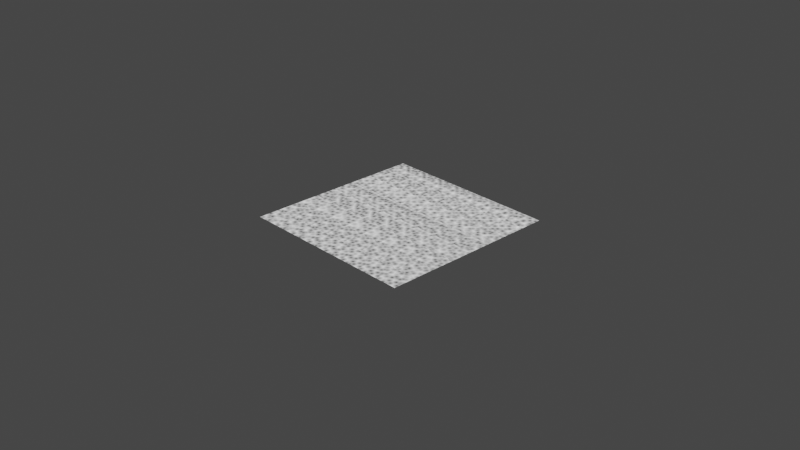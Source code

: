 # Source: 3DTexture_Flipbook_Layout.blend  (saved by Blender 3.1.7; exported with 4.5.12 LTS)
import bpy
from mathutils import Matrix  # noqa: F401  (used for matrix-valued properties, if any)

bpy.ops.wm.read_factory_settings(use_empty=True)
scene = bpy.context.scene
scene.name = 'Scene'

# ---- collections
col_collection = bpy.data.collections.new('Collection'); scene.collection.children.link(col_collection)

# ---- images (referenced by path relative to the original .blend; pixels are not part of the script)
import os
ASSET_DIR = os.environ.get("B2B_ASSET_DIR", "")  # directory of the original .blend (textures are referenced by path, not embedded)
HERE = os.path.dirname(os.path.abspath(__file__))  # packed textures are extracted next to this script under _unpacked/

def load_image(name, relpath, width, height, colorspace="sRGB"):
    """Load a texture the original file referenced (path relative to the .blend, or extracted next to this script)."""
    p = next((c for c in (os.path.join(HERE, relpath), os.path.join(ASSET_DIR, relpath)) if relpath and os.path.exists(c)), "")
    if p:
        img = bpy.data.images.load(p, check_existing=True)
        img.name = name
    else:  # same state as the original file: an image datablock whose file is absent (Cycles renders it pink)
        img = bpy.data.images.new(name, width, height)
        img.source = "FILE"
        img.filepath = "//" + (relpath or name)
    img.colorspace_settings.name = colorspace
    return img
img_untitled_001 = load_image('Untitled.001', '3d_texture_test.png', 1024, 1024, 'sRGB')

# ---- materials (node trees are filled in below, after node groups)
mat_material_001 = bpy.data.materials.new('Material.001')

# ---- material node trees
mat_material_001.use_nodes = True; mat_material_001.node_tree.nodes.clear()
_N = mat_material_001.node_tree.nodes; _L = mat_material_001.node_tree.links
n0 = _N.new('ShaderNodeBsdfPrincipled'); n0.name = 'Principled BSDF'; n0.location = (80, 320)
n0.distribution = 'GGX'
n0.subsurface_method = 'RANDOM_WALK_SKIN'
n0.inputs[0].default_value = (0.0, 0.0, 0.0, 1.0)
n0.inputs[2].default_value = 1.0
n0.inputs[3].default_value = 1.45
n0.inputs[11].default_value = 1.01
n0.inputs[13].default_value = 0.0
n0.inputs[28].default_value = 1.0
n1 = _N.new('ShaderNodeOutputMaterial'); n1.name = 'Material Output'; n1.location = (360, 320)
n2 = _N.new('ShaderNodeUVMap'); n2.name = 'UV Map'; n2.location = (-2200, 160)
n3 = _N.new('ShaderNodeMath'); n3.name = 'Math'; n3.location = (-740, 60)
n3.hide = True
n3.operation = 'MULTIPLY'
n4 = _N.new('ShaderNodeVectorMath'); n4.name = 'Vector Math.003'; n4.location = (-1280, 160)
n4.hide = True
n4.operation = 'DIVIDE'
n5 = _N.new('ShaderNodeSeparateXYZ'); n5.name = 'Separate XYZ'; n5.location = (-1120, 180)
n6 = _N.new('ShaderNodeMath'); n6.name = 'Math.002'; n6.location = (-920, 100)
n6.hide = True
n6.operation = 'SUBTRACT'
n6.inputs[0].default_value = 1.0
n7 = _N.new('ShaderNodeValue'); n7.name = 'Value'; n7.location = (-2200, 20)
n7.outputs[0].default_value = 8.0
n8 = _N.new('ShaderNodeVectorMath'); n8.name = 'Vector Math.002'; n8.location = (-1520, 160)
n8.hide = True
n8.operation = 'SUBTRACT'
n9 = _N.new('ShaderNodeMath'); n9.name = 'Math.003'; n9.location = (-1500, 80)
n9.hide = True
n9.operation = 'MULTIPLY'
n10 = _N.new('NodeReroute'); n10.name = 'Reroute'; n10.location = (-1600, 0)
n10.width = 16
n10.socket_idname = 'NodeSocketFloat'
n11 = _N.new('ShaderNodeVectorMath'); n11.name = 'Vector Math'; n11.location = (-1760, 280)
n11.hide = True
n11.operation = 'FRACTION'
n12 = _N.new('ShaderNodeVectorMath'); n12.name = 'Vector Math.001'; n12.location = (-1980, 100)
n12.hide = True
n12.operation = 'MULTIPLY'
n13 = _N.new('ShaderNodeSeparateXYZ'); n13.name = 'Separate XYZ.001'; n13.location = (-480, 160)
n13.hide = True
n14 = _N.new('ShaderNodeMath'); n14.name = 'Math.001'; n14.location = (-480, 100)
n14.hide = True
n15 = _N.new('ShaderNodeCombineXYZ'); n15.name = 'Combine XYZ'; n15.location = (-300, 140)
n15.hide = True
n16 = _N.new('ShaderNodeTexVoronoi'); n16.name = 'Voronoi Texture'; n16.location = (-140, 320)
n17 = _N.new('ShaderNodeTexImage'); n17.name = 'Image Texture'; n17.location = (300, 640)
n17.image = img_untitled_001
_L.new(n0.outputs[0], n1.inputs[0])
_L.new(n12.outputs[0], n11.inputs[0])
_L.new(n2.outputs[0], n12.inputs[0])
_L.new(n7.outputs[0], n12.inputs[1])
_L.new(n12.outputs[0], n8.inputs[0])
_L.new(n11.outputs[0], n8.inputs[1])
_L.new(n4.outputs[0], n5.inputs[0])
_L.new(n11.outputs[0], n13.inputs[0])
_L.new(n13.outputs[0], n15.inputs[0])
_L.new(n13.outputs[1], n15.inputs[1])
_L.new(n15.outputs[0], n16.inputs[0])
_L.new(n8.outputs[0], n4.inputs[0])
_L.new(n6.outputs[0], n3.inputs[0])
_L.new(n10.outputs[0], n3.inputs[1])
_L.new(n3.outputs[0], n14.inputs[1])
_L.new(n5.outputs[0], n14.inputs[0])
_L.new(n14.outputs[0], n15.inputs[2])
_L.new(n5.outputs[1], n6.inputs[1])
_L.new(n9.outputs[0], n4.inputs[1])
_L.new(n7.outputs[0], n10.inputs[0])
_L.new(n10.outputs[0], n9.inputs[1])
_L.new(n10.outputs[0], n9.inputs[0])
_L.new(n16.outputs[0], n0.inputs[27])
n1.is_active_output = True

# ---- world
world_world = bpy.data.worlds.new('World'); scene.world = world_world
world_world.use_nodes = True; world_world.node_tree.nodes.clear()
_N = world_world.node_tree.nodes; _L = world_world.node_tree.links
n0 = _N.new('ShaderNodeOutputWorld'); n0.name = 'World Output'; n0.location = (300, 300)
n1 = _N.new('ShaderNodeBackground'); n1.name = 'Background'; n1.location = (10, 300)
n1.inputs[0].default_value = (0.05088, 0.05088, 0.05088, 1.0)
_L.new(n1.outputs[0], n0.inputs[0])
n0.is_active_output = True
world_world.color = (0.05088, 0.05088, 0.05088)
world_world.use_sun_shadow = False
world_world.sun_shadow_jitter_overblur = 0.0

# ---- cameras
cam_camera = bpy.data.cameras.new('Camera')
cam_camera.clip_end = 100.0
cam_camera.ortho_scale = 7.314

# ---- lights
light_light = bpy.data.lights.new('Light', 'POINT')
light_light.transmission_factor = 0.0
light_light.energy = 1000.0
light_light.shadow_soft_size = 0.1
light_light.shadow_maximum_resolution = 0.006
light_light.use_absolute_resolution = True

# ---- meshes
me_plane = bpy.data.meshes.new('Plane')
me_plane.from_pydata([(-1.0, -1.0, 0.0), (1.0, -1.0, 0.0), (-1.0, 1.0, 0.0), (1.0, 1.0, 0.0)], [], [(0, 1, 3, 2)])
_uv = me_plane.uv_layers.new(name='UVMap')
_uv.uv.foreach_set('vector', [0.0, 0.0, 1.0, 0.0, 1.0, 1.0, 0.0, 1.0])
me_plane.materials.append(mat_material_001)
me_plane.use_remesh_fix_poles = True
me_plane.use_remesh_preserve_attributes = False
me_plane.update()

# ---- objects
ob_light = bpy.data.objects.new('Light', light_light)
ob_camera = bpy.data.objects.new('Camera', cam_camera)
ob_plane = bpy.data.objects.new('Plane', me_plane)

# ---- transforms, parenting, visibility, modifiers, constraints
ob_light.location = (4.076, 1.005, 5.904)
ob_light.rotation_euler = (0.6503, 0.05522, 1.866)
ob_light.lock_rotations_4d = False
ob_light.empty_display_type = 'ARROWS'
ob_light.color = (0.0, 0.0, 0.0, 0.0)
ob_light.lineart.crease_threshold = 0.0
ob_camera.location = (7.359, -6.926, 4.958)
ob_camera.rotation_euler = (1.109, 0.0, 0.8149)
ob_camera.lock_rotations_4d = False
ob_camera.empty_display_type = 'ARROWS'
ob_camera.color = (0.0, 0.0, 0.0, 0.0)
ob_camera.display_type = 'WIRE'
ob_camera.lineart.crease_threshold = 0.0
ob_plane.location = (0.0, 0.0, 0.0)

# ---- collection membership
col_collection.objects.link(ob_light)
col_collection.objects.link(ob_camera)
col_collection.objects.link(ob_plane)

# ---- scene / render settings (as saved in the file)
scene.camera = ob_camera
scene.frame_start = 1; scene.frame_end = 250; scene.frame_set(29)
scene.render.engine = 'CYCLES'
scene.cycles.sampling_pattern = 'TABULATED_SOBOL'
scene.cycles.use_light_tree = False
scene.cycles.bake_type = 'EMIT'
scene.view_settings.view_transform = 'Filmic'
bpy.context.view_layer.update()
